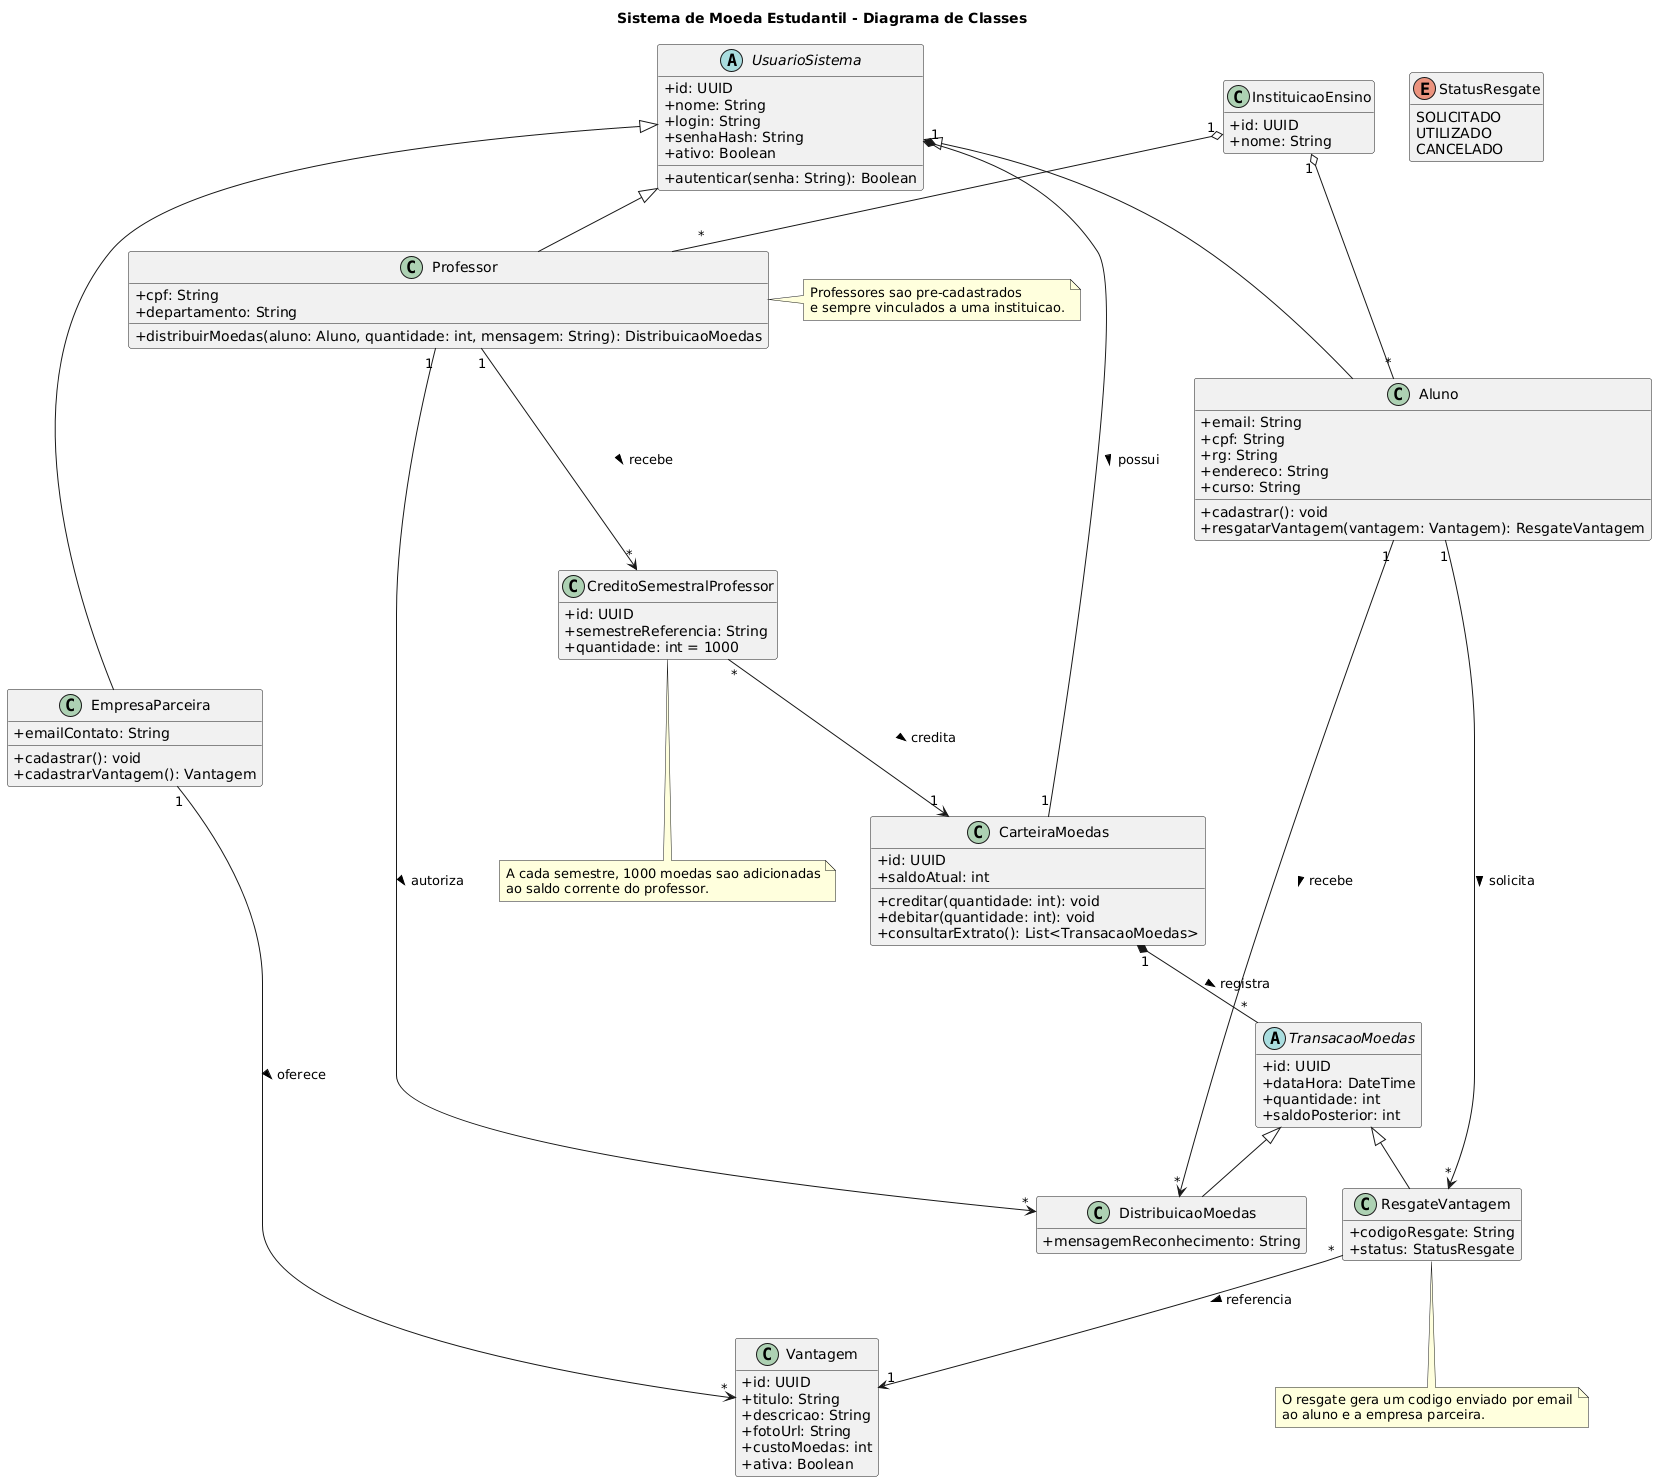

The diagram above was rendered by PlantUML. Its source (embedded in the PNG):
@startuml
title Sistema de Moeda Estudantil - Diagrama de Classes
skinparam shadowing false
skinparam classAttributeIconSize 0
hide empty members

abstract class UsuarioSistema {
  +id: UUID
  +nome: String
  +login: String
  +senhaHash: String
  +ativo: Boolean
  +autenticar(senha: String): Boolean
}

class Aluno {
  +email: String
  +cpf: String
  +rg: String
  +endereco: String
  +curso: String
  +cadastrar(): void
  +resgatarVantagem(vantagem: Vantagem): ResgateVantagem
}

class Professor {
  +cpf: String
  +departamento: String
  +distribuirMoedas(aluno: Aluno, quantidade: int, mensagem: String): DistribuicaoMoedas
}

class EmpresaParceira {
  +emailContato: String
  +cadastrar(): void
  +cadastrarVantagem(): Vantagem
}

class InstituicaoEnsino {
  +id: UUID
  +nome: String
}

class CarteiraMoedas {
  +id: UUID
  +saldoAtual: int
  +creditar(quantidade: int): void
  +debitar(quantidade: int): void
  +consultarExtrato(): List<TransacaoMoedas>
}

abstract class TransacaoMoedas {
  +id: UUID
  +dataHora: DateTime
  +quantidade: int
  +saldoPosterior: int
}

class DistribuicaoMoedas {
  +mensagemReconhecimento: String
}

class ResgateVantagem {
  +codigoResgate: String
  +status: StatusResgate
}

class CreditoSemestralProfessor {
  +id: UUID
  +semestreReferencia: String
  +quantidade: int = 1000
}

class Vantagem {
  +id: UUID
  +titulo: String
  +descricao: String
  +fotoUrl: String
  +custoMoedas: int
  +ativa: Boolean
}

enum StatusResgate {
  SOLICITADO
  UTILIZADO
  CANCELADO
}

UsuarioSistema <|-- Aluno
UsuarioSistema <|-- Professor
UsuarioSistema <|-- EmpresaParceira

InstituicaoEnsino "1" o-- "*" Aluno
InstituicaoEnsino "1" o-- "*" Professor

UsuarioSistema "1" *-- "1" CarteiraMoedas : possui >
CarteiraMoedas "1" *-- "*" TransacaoMoedas : registra >

TransacaoMoedas <|-- DistribuicaoMoedas
TransacaoMoedas <|-- ResgateVantagem

Professor "1" --> "*" DistribuicaoMoedas : autoriza >
Aluno "1" --> "*" DistribuicaoMoedas : recebe >
Aluno "1" --> "*" ResgateVantagem : solicita >
EmpresaParceira "1" --> "*" Vantagem : oferece >
ResgateVantagem "*" --> "1" Vantagem : referencia >

Professor "1" --> "*" CreditoSemestralProfessor : recebe >
CreditoSemestralProfessor "*" --> "1" CarteiraMoedas : credita >

note right of Professor
Professores sao pre-cadastrados
e sempre vinculados a uma instituicao.
end note

note bottom of CreditoSemestralProfessor
A cada semestre, 1000 moedas sao adicionadas
ao saldo corrente do professor.
end note

note bottom of ResgateVantagem
O resgate gera um codigo enviado por email
ao aluno e a empresa parceira.
end note
@enduml